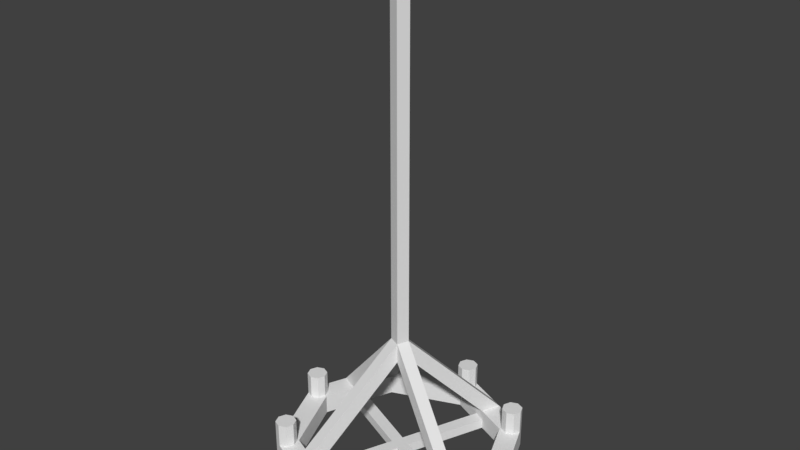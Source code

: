 # Source: LightCeilLarge_2x2x3.blend  (saved by Blender 2.79.0; exported with 4.5.12 LTS)
import bpy
from mathutils import Matrix  # noqa: F401  (used for matrix-valued properties, if any)

bpy.ops.wm.read_factory_settings(use_empty=True)
scene = bpy.context.scene
scene.name = 'Scene'

# ---- collections
col_collection_1 = bpy.data.collections.new('Collection 1'); scene.collection.children.link(col_collection_1)

# ---- world
world_world = bpy.data.worlds.new('World'); scene.world = world_world
world_world.color = (0.05088, 0.05088, 0.05088)
world_world.use_sun_shadow = False
world_world.sun_shadow_jitter_overblur = 0.0
world_world.cycles.sampling_method = 'MANUAL'

# ---- meshes
me_lightceillarge_2x2x3_a = bpy.data.meshes.new('LightCeilLarge_2x2x3_A')
me_lightceillarge_2x2x3_a.from_pydata([(-0.3477, -0.3477, -2.5), (-0.3477, -0.3477, -2.4), (-0.4918, 1.065e-08, -2.5), (-0.4918, 1.065e-08, -2.4), (-0.3477, 0.3477, -2.5), (-0.3477, 0.3477, -2.4), (-0.6, 7.155e-09, -2.4), (-0.4243, 0.4243, -2.4), (-0.6, 7.155e-09, -2.5), (-0.55, 0.05, -2.4), (-0.55, 0.05, -2.28), (-0.5146, 0.03536, -2.4), (-0.5146, 0.03536, -2.28), (-0.5, -3.117e-09, -2.4), (-0.5, -3.117e-09, -2.28), (-0.5146, -0.03536, -2.4), (-0.5146, -0.03536, -2.28), (-0.55, -0.05, -2.4), (-0.55, -0.05, -2.28), (-0.5854, -0.03536, -2.4), (-0.5854, -0.03536, -2.28), (-0.6, -3.351e-10, -2.28), (-0.5854, 0.03536, -2.4), (-0.5854, 0.03536, -2.28), (-0.4243, -0.3536, -2.4), (-0.4243, -0.3536, -2.28), (-0.3889, -0.3389, -2.4), (-0.3889, -0.3389, -2.28), (-0.3536, -0.3536, -2.4), (-0.3536, -0.3536, -2.28), (-0.3389, -0.3889, -2.4), (-0.3389, -0.3889, -2.28), (-0.3536, -0.4243, -2.4), (-0.3536, -0.4243, -2.28), (-0.3889, -0.4389, -2.4), (-0.3889, -0.4389, -2.28), (-0.4243, -0.4243, -2.28), (-0.4389, -0.3889, -2.4), (-0.4389, -0.3889, -2.28), (-0.4083, 0.2016, -2.5), (-0.4312, 0.1461, -2.5), (-0.4312, 0.1461, -2.4), (-0.4083, 0.2016, -2.4), (-0.5236, 0.1844, -2.4), (-0.5007, 0.2398, -2.4), (-0.5007, 0.2398, -2.5), (-0.5236, 0.1844, -2.5), (-0.0392, -0.01624, -1.95), (-0.0392, -0.01624, -1.85), (0.3477, -0.3477, -2.5), (0.3477, -0.3477, -2.4), (4.009e-09, -0.4918, -2.5), (4.009e-09, -0.4918, -2.4), (0.4243, -0.4243, -2.4), (1.073e-08, -0.6, -2.4), (-0.4243, -0.4243, -2.4), (0.4243, 0.4243, -2.5), (0.4243, -0.4243, -2.5), (1.073e-08, -0.6, -2.5), (-0.4243, -0.4243, -2.5), (-0.05, -0.55, -2.4), (-0.05, -0.55, -2.28), (-0.03536, -0.5146, -2.4), (-0.03536, -0.5146, -2.28), (1.802e-08, -0.5, -2.4), (1.802e-08, -0.5, -2.28), (0.03536, -0.5146, -2.4), (0.03536, -0.5146, -2.28), (0.05, -0.55, -2.4), (0.05, -0.55, -2.28), (0.03536, -0.5854, -2.4), (0.03536, -0.5854, -2.28), (1.822e-08, -0.6, -2.28), (-0.03536, -0.5854, -2.4), (-0.03536, -0.5854, -2.28), (0.3536, -0.4243, -2.4), (0.3536, -0.4243, -2.28), (0.3389, -0.3889, -2.4), (0.3389, -0.3889, -2.28), (0.3536, -0.3536, -2.4), (0.3536, -0.3536, -2.28), (0.3889, -0.3389, -2.4), (0.3889, -0.3389, -2.28), (0.4243, -0.3536, -2.4), (0.4243, -0.3536, -2.28), (0.4389, -0.3889, -2.4), (0.4389, -0.3889, -2.28), (0.4243, -0.4243, -2.28), (0.3889, -0.4389, -2.4), (0.3889, -0.4389, -2.28), (-0.2016, -0.4083, -2.5), (-0.1461, -0.4312, -2.5), (-0.1461, -0.4312, -2.4), (-0.2016, -0.4083, -2.4), (-0.1844, -0.5236, -2.4), (-0.2398, -0.5007, -2.4), (-0.2398, -0.5007, -2.5), (-0.1844, -0.5236, -2.5), (0.01624, -0.0392, -1.95), (0.01624, -0.0392, -1.85), (0.3477, 0.3477, -2.5), (0.3477, 0.3477, -2.4), (0.4918, 9.194e-08, -2.5), (0.4918, 9.194e-08, -2.4), (0.6, 1.18e-07, -2.4), (-0.4243, 0.4243, -2.5), (0.6, 1.18e-07, -2.5), (0.55, -0.05, -2.4), (0.55, -0.05, -2.28), (0.5146, -0.03536, -2.4), (0.5146, -0.03536, -2.28), (0.5, 1.074e-07, -2.4), (0.5, 1.074e-07, -2.28), (0.5146, 0.03536, -2.4), (0.5146, 0.03536, -2.28), (0.55, 0.05, -2.4), (0.55, 0.05, -2.28), (0.5854, 0.03536, -2.4), (0.5854, 0.03536, -2.28), (0.6, 1.255e-07, -2.28), (0.5854, -0.03536, -2.4), (0.5854, -0.03536, -2.28), (0.4243, 0.3536, -2.4), (0.4243, 0.3536, -2.28), (0.3889, 0.3389, -2.4), (0.3889, 0.3389, -2.28), (0.3536, 0.3536, -2.4), (0.3536, 0.3536, -2.28), (0.3389, 0.3889, -2.4), (0.3389, 0.3889, -2.28), (0.3536, 0.4243, -2.4), (0.3536, 0.4243, -2.28), (0.3889, 0.4389, -2.4), (0.3889, 0.4389, -2.28), (0.4243, 0.4243, -2.4), (0.4243, 0.4243, -2.28), (0.4389, 0.3889, -2.4), (0.4389, 0.3889, -2.28), (0.4083, -0.2016, -2.5), (0.4312, -0.1461, -2.5), (0.4312, -0.1461, -2.4), (0.4083, -0.2016, -2.4), (0.5236, -0.1844, -2.4), (0.5007, -0.2398, -2.4), (0.5007, -0.2398, -2.5), (0.5236, -0.1844, -2.5), (0.0392, 0.01624, -1.95), (0.0392, 0.01624, -1.85), (-6.263e-08, 0.4918, -2.5), (-6.263e-08, 0.4918, -2.4), (-8.225e-08, 0.6, -2.5), (0.0392, 0.01624, 0.0), (0.05, 0.55, -2.4), (0.05, 0.55, -2.28), (0.03536, 0.5146, -2.4), (0.03536, 0.5146, -2.28), (-7.762e-08, 0.5, -2.4), (-7.762e-08, 0.5, -2.28), (-0.03536, 0.5146, -2.4), (-0.03536, 0.5146, -2.28), (-0.05, 0.55, -2.4), (-0.05, 0.55, -2.28), (-0.03536, 0.5854, -2.4), (-0.03536, 0.5854, -2.28), (-8.974e-08, 0.6, -2.4), (-8.974e-08, 0.6, -2.28), (0.03536, 0.5854, -2.4), (0.03536, 0.5854, -2.28), (-0.3536, 0.4243, -2.4), (-0.3536, 0.4243, -2.28), (-0.3389, 0.3889, -2.4), (-0.3389, 0.3889, -2.28), (-0.3536, 0.3536, -2.4), (-0.3536, 0.3536, -2.28), (-0.3889, 0.3389, -2.4), (-0.3889, 0.3389, -2.28), (-0.4243, 0.3536, -2.4), (-0.4243, 0.3536, -2.28), (-0.4389, 0.3889, -2.4), (-0.4389, 0.3889, -2.28), (0.01624, -0.0392, 0.0), (-0.4243, 0.4243, -2.28), (-0.3889, 0.4389, -2.4), (-0.3889, 0.4389, -2.28), (0.2016, 0.4083, -2.5), (0.1461, 0.4312, -2.5), (0.1461, 0.4312, -2.4), (0.2016, 0.4083, -2.4), (0.1844, 0.5236, -2.4), (0.2398, 0.5007, -2.4), (0.2398, 0.5007, -2.5), (0.1844, 0.5236, -2.5), (-0.0392, -0.01624, 0.0), (-0.01624, 0.0392, -1.95), (-0.01624, 0.0392, 0.0), (-0.01624, 0.0392, -1.85), (0.1461, 0.4312, -2.45), (0.2016, 0.4083, -2.45), (-0.4312, 0.1461, -2.45), (-0.4083, 0.2016, -2.45), (-0.1461, -0.4312, -2.45), (-0.2016, -0.4083, -2.45), (0.4312, -0.1461, -2.45), (0.4083, -0.2016, -2.45), (-0.01624, 0.0392, -2.5), (-0.01624, 0.0392, -2.45), (0.0392, 0.01624, -2.5), (0.0392, 0.01624, -2.45), (0.01624, -0.0392, -2.5), (-0.0392, -0.01624, -2.5), (0.01624, -0.0392, -2.45), (-0.0392, -0.01624, -2.45)], [], [(59, 55, 6, 8), (45, 44, 7, 105), (1, 3, 6, 55), (42, 5, 7, 44), (2, 0, 59, 8), (40, 2, 8, 46), (41, 3, 2, 40, 198), (3, 1, 0, 2), (9, 10, 12, 11), (11, 12, 14, 13), (13, 14, 16, 15), (15, 16, 18, 17), (17, 18, 20, 19), (19, 20, 21, 6), (12, 10, 23, 21, 20, 18, 16, 14), (6, 21, 23, 22), (22, 23, 10, 9), (9, 11, 13, 15, 17, 19, 6, 22), (24, 25, 27, 26), (26, 27, 29, 28), (28, 29, 31, 30), (30, 31, 33, 32), (32, 33, 35, 34), (34, 35, 36, 55), (27, 25, 38, 36, 35, 33, 31, 29), (55, 36, 38, 37), (37, 38, 25, 24), (24, 26, 28, 30, 32, 34, 55, 37), (8, 6, 43, 46), (43, 41, 47, 48), (3, 41, 43, 6), (39, 40, 46, 45), (4, 39, 45, 105), (39, 199, 205, 204), (46, 43, 44, 45), (5, 42, 199, 39, 4), (47, 193, 195, 48), (42, 44, 195, 193), (44, 43, 48, 195), (41, 42, 193, 47), (57, 53, 54, 58), (96, 95, 55, 59), (50, 52, 54, 53), (93, 1, 55, 95), (51, 49, 57, 58), (91, 51, 58, 97), (92, 52, 51, 91, 200), (52, 50, 49, 51), (60, 61, 63, 62), (62, 63, 65, 64), (64, 65, 67, 66), (66, 67, 69, 68), (68, 69, 71, 70), (70, 71, 72, 54), (63, 61, 74, 72, 71, 69, 67, 65), (54, 72, 74, 73), (73, 74, 61, 60), (60, 62, 64, 66, 68, 70, 54, 73), (75, 76, 78, 77), (77, 78, 80, 79), (79, 80, 82, 81), (81, 82, 84, 83), (83, 84, 86, 85), (85, 86, 87, 53), (78, 76, 89, 87, 86, 84, 82, 80), (53, 87, 89, 88), (88, 89, 76, 75), (75, 77, 79, 81, 83, 85, 53, 88), (58, 54, 94, 97), (94, 92, 98, 99), (52, 92, 94, 54), (90, 91, 97, 96), (0, 90, 96, 59), (200, 91, 208, 210), (97, 94, 95, 96), (1, 93, 201, 90, 0), (98, 47, 48, 99), (93, 95, 48, 47), (95, 94, 99, 48), (92, 93, 47, 98), (56, 134, 104, 106), (144, 143, 53, 57), (101, 103, 104, 134), (141, 50, 53, 143), (102, 100, 56, 106), (139, 102, 106, 145), (140, 103, 102, 139, 202), (103, 101, 100, 102), (107, 108, 110, 109), (109, 110, 112, 111), (111, 112, 114, 113), (113, 114, 116, 115), (115, 116, 118, 117), (117, 118, 119, 104), (110, 108, 121, 119, 118, 116, 114, 112), (104, 119, 121, 120), (120, 121, 108, 107), (107, 109, 111, 113, 115, 117, 104, 120), (122, 123, 125, 124), (124, 125, 127, 126), (126, 127, 129, 128), (128, 129, 131, 130), (130, 131, 133, 132), (132, 133, 135, 134), (125, 123, 137, 135, 133, 131, 129, 127), (134, 135, 137, 136), (136, 137, 123, 122), (122, 124, 126, 128, 130, 132, 134, 136), (106, 104, 142, 145), (142, 140, 146, 147), (103, 140, 142, 104), (138, 139, 145, 144), (49, 138, 144, 57), (138, 203, 210, 208), (145, 142, 143, 144), (50, 141, 203, 138, 49), (146, 98, 99, 147), (141, 143, 99, 98), (143, 142, 147, 99), (140, 141, 98, 146), (105, 7, 164, 150), (190, 189, 134, 56), (5, 149, 164, 7), (187, 101, 134, 189), (148, 4, 105, 150), (185, 148, 150, 191), (186, 149, 148, 185, 196), (149, 5, 4, 148), (152, 153, 155, 154), (154, 155, 157, 156), (156, 157, 159, 158), (158, 159, 161, 160), (160, 161, 163, 162), (162, 163, 165, 164), (155, 153, 167, 165, 163, 161, 159, 157), (164, 165, 167, 166), (166, 167, 153, 152), (152, 154, 156, 158, 160, 162, 164, 166), (168, 169, 171, 170), (170, 171, 173, 172), (172, 173, 175, 174), (174, 175, 177, 176), (176, 177, 179, 178), (178, 179, 181, 7), (171, 169, 183, 181, 179, 177, 175, 173), (7, 181, 183, 182), (182, 183, 169, 168), (168, 170, 172, 174, 176, 178, 7, 182), (150, 164, 188, 191), (188, 186, 193, 195), (149, 186, 188, 164), (184, 185, 191, 190), (100, 184, 190, 56), (184, 197, 207, 206), (191, 188, 189, 190), (101, 187, 197, 184, 100), (193, 146, 147, 195), (187, 189, 147, 146), (189, 188, 195, 147), (186, 187, 146, 193), (195, 48, 192, 194), (192, 180, 151, 194), (48, 99, 180, 192), (99, 147, 151, 180), (147, 195, 194, 151), (187, 186, 196, 197), (42, 41, 198, 199), (93, 92, 200, 201), (141, 140, 202, 203), (207, 205, 204, 206), (197, 196, 205, 207), (196, 185, 204, 205), (185, 184, 206, 204), (210, 207, 206, 208), (203, 202, 207, 210), (139, 138, 208, 206), (202, 139, 206, 207), (211, 210, 208, 209), (90, 201, 211, 209), (201, 200, 210, 211), (91, 90, 209, 208), (205, 211, 209, 204), (199, 198, 211, 205), (198, 40, 209, 211), (40, 39, 204, 209), (205, 211, 210, 207), (209, 204, 206, 208)])
me_lightceillarge_2x2x3_a.use_remesh_preserve_volume = False
me_lightceillarge_2x2x3_a.use_remesh_preserve_attributes = False
me_lightceillarge_2x2x3_a.use_mirror_vertex_groups = False
me_lightceillarge_2x2x3_a.update()

# ---- objects
ob_lightceillarge_2x2x3 = bpy.data.objects.new('LightCeilLarge_2x2x3', me_lightceillarge_2x2x3_a)

# ---- transforms, parenting, visibility, modifiers, constraints
ob_lightceillarge_2x2x3.location = (0.0, 0.0, 0.0)
ob_lightceillarge_2x2x3.lineart.crease_threshold = 0.0

# ---- collection membership
col_collection_1.objects.link(ob_lightceillarge_2x2x3)

# ---- scene / render settings (as saved in the file)
scene.frame_start = 1; scene.frame_end = 250; scene.frame_set(1)
scene.render.engine = 'BLENDER_EEVEE_NEXT'
scene.render.resolution_percentage = 50
scene.render.dither_intensity = 0.0
scene.cycles.use_denoising = False
scene.cycles.samples = 128
scene.cycles.sampling_pattern = 'TABULATED_SOBOL'
scene.cycles.use_adaptive_sampling = False
scene.cycles.use_light_tree = False
scene.cycles.blur_glossy = 0.0
scene.cycles.sample_clamp_indirect = 0.0
scene.view_settings.view_transform = 'Standard'
bpy.context.view_layer.update()

# ---- added for rendering (the .blend has no active camera and no usable light): camera, sun
cam_auto = bpy.data.cameras.new('AutoCamera')
cam_auto.lens = 50.0
cam_auto.sensor_width = 36.0
cam_auto.clip_end = 1000.0
ob_auto_camera = bpy.data.objects.new('AutoCamera', cam_auto)
scene.collection.objects.link(ob_auto_camera)
ob_auto_camera.location = (2.79565, -3.35478, 0.986519)
ob_auto_camera.rotation_euler = (1.09748, -7.21219e-08, 0.694738)
scene.camera = ob_auto_camera
light_auto_sun = bpy.data.lights.new('AutoSun', 'SUN')
light_auto_sun.energy = 3.0
light_auto_sun.angle = 0.0523599
ob_auto_sun = bpy.data.objects.new('AutoSun', light_auto_sun)
scene.collection.objects.link(ob_auto_sun)
ob_auto_sun.rotation_euler = (0.872665, 0.174533, 0.523599)
bpy.context.view_layer.update()
